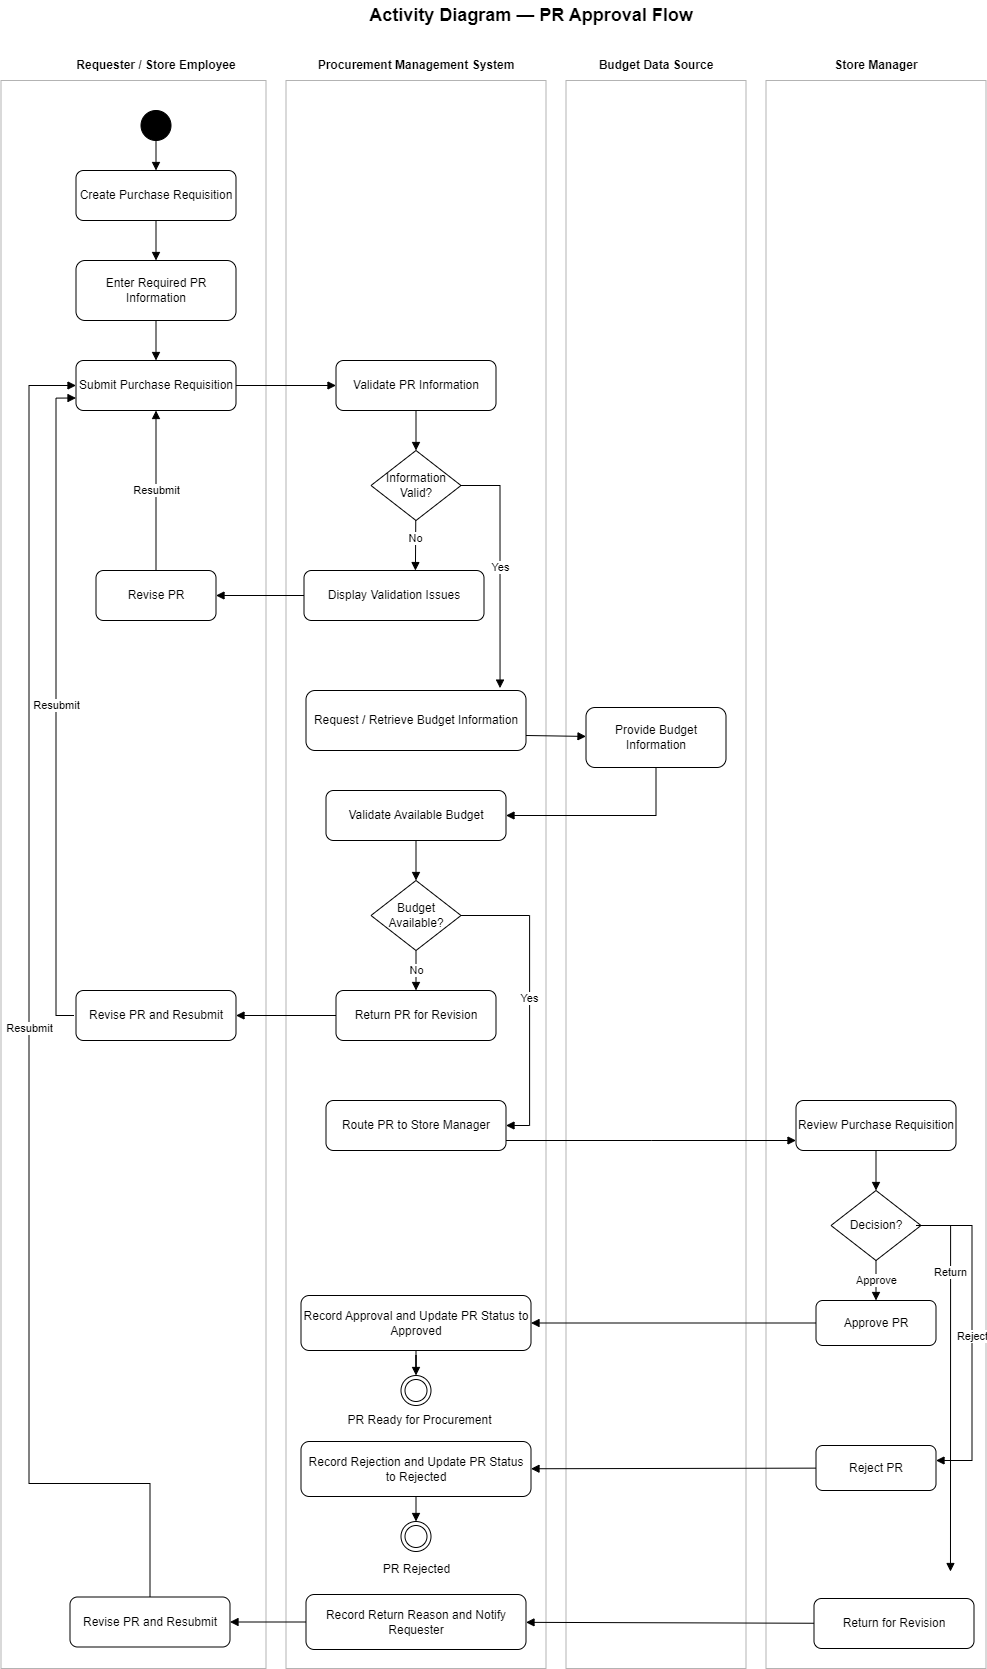

The diagram above was exported from draw.io. Its source (the exported page's mxGraphModel, read from the mxfile embedded in the PNG):
<mxGraphModel dx="2460" dy="1124" grid="0" gridSize="10" guides="1" tooltips="1" connect="1" arrows="1" fold="1" page="0" pageScale="1" pageWidth="827" pageHeight="1169" math="0" shadow="0">
  <root>
    <mxCell id="0" />
    <mxCell id="1" parent="0" />
    <mxCell id="title1" parent="1" style="text;html=1;strokeColor=none;fillColor=none;align=center;verticalAlign=middle;whiteSpace=wrap;rounded=0;" value="&lt;b&gt;&lt;font style=&quot;font-size:18px;&quot;&gt;Activity Diagram — PR Approval Flow&lt;/font&gt;&lt;/b&gt;" vertex="1">
      <mxGeometry height="30" width="420" x="315" y="20" as="geometry" />
    </mxCell>
    <mxCell id="lbl_req" parent="1" style="text;html=1;strokeColor=none;fillColor=none;align=center;verticalAlign=middle;whiteSpace=wrap;" value="&lt;b&gt;Requester / Store Employee&lt;/b&gt;" vertex="1">
      <mxGeometry height="30" width="220" x="40" y="70" as="geometry" />
    </mxCell>
    <mxCell id="lbl_sys" parent="1" style="text;html=1;strokeColor=none;fillColor=none;align=center;verticalAlign=middle;whiteSpace=wrap;" value="&lt;b&gt;Procurement Management System&lt;/b&gt;" vertex="1">
      <mxGeometry height="30" width="260" x="280" y="70" as="geometry" />
    </mxCell>
    <mxCell id="lbl_budget" parent="1" style="text;html=1;strokeColor=none;fillColor=none;align=center;verticalAlign=middle;whiteSpace=wrap;" value="&lt;b&gt;Budget Data Source&lt;/b&gt;" vertex="1">
      <mxGeometry height="30" width="180" x="560" y="70" as="geometry" />
    </mxCell>
    <mxCell id="lbl_manager" parent="1" style="text;html=1;strokeColor=none;fillColor=none;align=center;verticalAlign=middle;whiteSpace=wrap;" value="&lt;b&gt;Store Manager&lt;/b&gt;" vertex="1">
      <mxGeometry height="30" width="220" x="760" y="70" as="geometry" />
    </mxCell>
    <mxCell id="lane_req" parent="1" style="rounded=0;whiteSpace=wrap;html=1;strokeColor=#b3b3b3;fillColor=none;" value="" vertex="1">
      <mxGeometry height="1588" width="265" x="-5" y="100" as="geometry" />
    </mxCell>
    <mxCell id="lane_sys" parent="1" style="rounded=0;whiteSpace=wrap;html=1;strokeColor=#b3b3b3;fillColor=none;" value="" vertex="1">
      <mxGeometry height="1588" width="260" x="280" y="100" as="geometry" />
    </mxCell>
    <mxCell id="lane_budget" parent="1" style="rounded=0;whiteSpace=wrap;html=1;strokeColor=#b3b3b3;fillColor=none;" value="" vertex="1">
      <mxGeometry height="1588" width="180" x="560" y="100" as="geometry" />
    </mxCell>
    <mxCell id="lane_manager" parent="1" style="rounded=0;whiteSpace=wrap;html=1;strokeColor=#b3b3b3;fillColor=none;" value="" vertex="1">
      <mxGeometry height="1588" width="220" x="760" y="100" as="geometry" />
    </mxCell>
    <mxCell id="start" parent="1" style="ellipse;html=1;aspect=fixed;fillColor=#000000;strokeColor=#000000;" value="" vertex="1">
      <mxGeometry height="30" width="30" x="135" y="130" as="geometry" />
    </mxCell>
    <mxCell id="a1" parent="1" style="rounded=1;whiteSpace=wrap;html=1;" value="Create Purchase Requisition" vertex="1">
      <mxGeometry height="50" width="160" x="70" y="190" as="geometry" />
    </mxCell>
    <mxCell id="a2" parent="1" style="rounded=1;whiteSpace=wrap;html=1;" value="Enter Required PR Information" vertex="1">
      <mxGeometry height="60" width="160" x="70" y="280" as="geometry" />
    </mxCell>
    <mxCell id="a3" parent="1" style="rounded=1;whiteSpace=wrap;html=1;" value="Submit Purchase Requisition" vertex="1">
      <mxGeometry height="50" width="160" x="70" y="380" as="geometry" />
    </mxCell>
    <mxCell id="s1" parent="1" style="rounded=1;whiteSpace=wrap;html=1;" value="Validate PR Information" vertex="1">
      <mxGeometry height="50" width="160" x="330" y="380" as="geometry" />
    </mxCell>
    <mxCell id="d1" parent="1" style="rhombus;whiteSpace=wrap;html=1;" value="Information Valid?" vertex="1">
      <mxGeometry height="70" width="90" x="365" y="470" as="geometry" />
    </mxCell>
    <mxCell id="s2" parent="1" style="rounded=1;whiteSpace=wrap;html=1;" value="Display Validation Issues" vertex="1">
      <mxGeometry height="50" width="180" x="298" y="590" as="geometry" />
    </mxCell>
    <mxCell id="r1" parent="1" style="rounded=1;whiteSpace=wrap;html=1;" value="Revise PR" vertex="1">
      <mxGeometry height="50" width="120" x="90" y="590" as="geometry" />
    </mxCell>
    <mxCell id="s3" parent="1" style="rounded=1;whiteSpace=wrap;html=1;" value="Request / Retrieve Budget Information" vertex="1">
      <mxGeometry height="60" width="220" x="300" y="710" as="geometry" />
    </mxCell>
    <mxCell id="b1" parent="1" style="rounded=1;whiteSpace=wrap;html=1;" value="Provide Budget Information" vertex="1">
      <mxGeometry height="60" width="140" x="580" y="727" as="geometry" />
    </mxCell>
    <mxCell id="s4" parent="1" style="rounded=1;whiteSpace=wrap;html=1;" value="Validate Available Budget" vertex="1">
      <mxGeometry height="50" width="180" x="320" y="810" as="geometry" />
    </mxCell>
    <mxCell id="d2" parent="1" style="rhombus;whiteSpace=wrap;html=1;" value="Budget Available?" vertex="1">
      <mxGeometry height="70" width="90" x="365" y="900" as="geometry" />
    </mxCell>
    <mxCell id="s5" parent="1" style="rounded=1;whiteSpace=wrap;html=1;" value="Return PR for Revision" vertex="1">
      <mxGeometry height="50" width="160" x="330" y="1010" as="geometry" />
    </mxCell>
    <mxCell id="r2" parent="1" style="rounded=1;whiteSpace=wrap;html=1;" value="Revise PR and Resubmit" vertex="1">
      <mxGeometry height="50" width="160" x="70" y="1010" as="geometry" />
    </mxCell>
    <mxCell id="s6" parent="1" style="rounded=1;whiteSpace=wrap;html=1;" value="Route PR to Store Manager" vertex="1">
      <mxGeometry height="50" width="180" x="320" y="1120" as="geometry" />
    </mxCell>
    <mxCell id="m1" parent="1" style="rounded=1;whiteSpace=wrap;html=1;" value="Review Purchase Requisition" vertex="1">
      <mxGeometry height="50" width="160" x="790" y="1120" as="geometry" />
    </mxCell>
    <mxCell id="d3" parent="1" style="rhombus;whiteSpace=wrap;html=1;" value="Decision?" vertex="1">
      <mxGeometry height="70" width="90" x="825" y="1210" as="geometry" />
    </mxCell>
    <mxCell id="m2" parent="1" style="rounded=1;whiteSpace=wrap;html=1;" value="Approve PR" vertex="1">
      <mxGeometry height="45" width="120" x="810" y="1320" as="geometry" />
    </mxCell>
    <mxCell id="m3" parent="1" style="rounded=1;whiteSpace=wrap;html=1;" value="Reject PR" vertex="1">
      <mxGeometry height="45" width="120" x="810" y="1465" as="geometry" />
    </mxCell>
    <mxCell id="m4" parent="1" style="rounded=1;whiteSpace=wrap;html=1;" value="Return for Revision" vertex="1">
      <mxGeometry height="50" width="160" x="808" y="1618" as="geometry" />
    </mxCell>
    <mxCell id="s7" parent="1" style="rounded=1;whiteSpace=wrap;html=1;" value="Record Approval and Update PR Status to Approved" vertex="1">
      <mxGeometry height="55" width="230" x="295" y="1315" as="geometry" />
    </mxCell>
    <mxCell id="s8" parent="1" style="rounded=1;whiteSpace=wrap;html=1;" value="Record Rejection and Update PR Status to Rejected" vertex="1">
      <mxGeometry height="55" width="230" x="295" y="1461" as="geometry" />
    </mxCell>
    <mxCell id="s9" parent="1" style="rounded=1;whiteSpace=wrap;html=1;" value="Record Return Reason and Notify Requester" vertex="1">
      <mxGeometry height="55" width="220" x="300" y="1614" as="geometry" />
    </mxCell>
    <mxCell id="r3" parent="1" style="rounded=1;whiteSpace=wrap;html=1;" value="Revise PR and Resubmit" vertex="1">
      <mxGeometry height="50" width="160" x="64" y="1616.5" as="geometry" />
    </mxCell>
    <mxCell id="end1" parent="1" style="shape=doubleEllipse;html=1;aspect=fixed;fillColor=#ffffff;strokeColor=#000000;" value="" vertex="1">
      <mxGeometry height="30" width="30" x="395" y="1395" as="geometry" />
    </mxCell>
    <mxCell id="end2" parent="1" style="shape=doubleEllipse;html=1;aspect=fixed;fillColor=#ffffff;strokeColor=#000000;" value="" vertex="1">
      <mxGeometry height="30" width="30" x="395" y="1541" as="geometry" />
    </mxCell>
    <mxCell id="txt_end1" parent="1" style="text;html=1;strokeColor=none;fillColor=none;align=center;verticalAlign=middle;" value="PR Ready for Procurement" vertex="1">
      <mxGeometry height="30" width="180" x="323" y="1425" as="geometry" />
    </mxCell>
    <mxCell id="txt_end2" parent="1" style="text;html=1;strokeColor=none;fillColor=none;align=center;verticalAlign=middle;" value="PR Rejected" vertex="1">
      <mxGeometry height="30" width="120" x="350" y="1574" as="geometry" />
    </mxCell>
    <mxCell id="e1" edge="1" parent="1" source="start" style="rounded=0;orthogonalLoop=1;jettySize=auto;html=1;endArrow=block;" target="a1">
      <mxGeometry relative="1" as="geometry" />
    </mxCell>
    <mxCell id="e2" edge="1" parent="1" source="a1" style="rounded=0;orthogonalLoop=1;jettySize=auto;html=1;endArrow=block;" target="a2">
      <mxGeometry relative="1" as="geometry" />
    </mxCell>
    <mxCell id="e3" edge="1" parent="1" source="a2" style="rounded=0;orthogonalLoop=1;jettySize=auto;html=1;endArrow=block;" target="a3">
      <mxGeometry relative="1" as="geometry" />
    </mxCell>
    <mxCell id="e4" edge="1" parent="1" source="a3" style="rounded=0;orthogonalLoop=1;jettySize=auto;html=1;endArrow=block;" target="s1">
      <mxGeometry relative="1" as="geometry" />
    </mxCell>
    <mxCell id="e5" edge="1" parent="1" source="s1" style="rounded=0;orthogonalLoop=1;jettySize=auto;html=1;endArrow=block;" target="d1">
      <mxGeometry relative="1" as="geometry" />
    </mxCell>
    <mxCell id="e6" edge="1" parent="1" source="d1" style="rounded=0;orthogonalLoop=1;jettySize=auto;html=1;endArrow=block;labelBackgroundColor=#ffffff;" value="No">
      <mxGeometry relative="1" x="-0.2491" as="geometry">
        <mxPoint as="offset" />
        <mxPoint x="409.42" y="590.04" as="targetPoint" />
      </mxGeometry>
    </mxCell>
    <mxCell id="e7" edge="1" parent="1" source="s2" style="rounded=0;orthogonalLoop=1;jettySize=auto;html=1;endArrow=block;" target="r1">
      <mxGeometry relative="1" as="geometry" />
    </mxCell>
    <mxCell id="e8" edge="1" parent="1" source="r1" style="rounded=0;orthogonalLoop=1;jettySize=auto;html=1;endArrow=block;labelBackgroundColor=#ffffff;edgeStyle=orthogonalEdgeStyle;" target="a3" value="Resubmit">
      <mxGeometry relative="1" as="geometry" />
    </mxCell>
    <mxCell id="e9" edge="1" parent="1" style="rounded=0;orthogonalLoop=1;jettySize=auto;html=1;endArrow=block;labelBackgroundColor=#ffffff;edgeStyle=orthogonalEdgeStyle;entryX=0.882;entryY=-0.04;entryDx=0;entryDy=0;entryPerimeter=0;" target="s3" value="Yes">
      <mxGeometry relative="1" as="geometry">
        <Array as="points">
          <mxPoint x="494.06" y="505" />
        </Array>
        <mxPoint x="454" y="505" as="sourcePoint" />
        <mxPoint x="519" y="740.0588235294119" as="targetPoint" />
      </mxGeometry>
    </mxCell>
    <mxCell id="e10" edge="1" parent="1" source="s3" style="rounded=0;orthogonalLoop=1;jettySize=auto;html=1;endArrow=block;exitX=1;exitY=0.75;exitDx=0;exitDy=0;" target="b1">
      <mxGeometry relative="1" as="geometry" />
    </mxCell>
    <mxCell id="e11" edge="1" parent="1" source="b1" style="rounded=0;orthogonalLoop=1;jettySize=auto;html=1;endArrow=block;edgeStyle=orthogonalEdgeStyle;" target="s4">
      <mxGeometry relative="1" as="geometry">
        <Array as="points">
          <mxPoint x="650" y="835" />
        </Array>
      </mxGeometry>
    </mxCell>
    <mxCell id="e12" edge="1" parent="1" source="s4" style="rounded=0;orthogonalLoop=1;jettySize=auto;html=1;endArrow=block;" target="d2">
      <mxGeometry relative="1" as="geometry" />
    </mxCell>
    <mxCell id="e13" edge="1" parent="1" source="d2" style="rounded=0;orthogonalLoop=1;jettySize=auto;html=1;endArrow=block;labelBackgroundColor=#ffffff;" target="s5" value="No">
      <mxGeometry relative="1" as="geometry" />
    </mxCell>
    <mxCell id="e14" edge="1" parent="1" source="s5" style="rounded=0;orthogonalLoop=1;jettySize=auto;html=1;endArrow=block;" target="r2">
      <mxGeometry relative="1" as="geometry" />
    </mxCell>
    <mxCell id="e15" edge="1" parent="1" style="rounded=0;orthogonalLoop=1;jettySize=auto;html=1;endArrow=block;labelBackgroundColor=#ffffff;entryX=0;entryY=0.75;entryDx=0;entryDy=0;edgeStyle=orthogonalEdgeStyle;" target="a3" value="Resubmit">
      <mxGeometry relative="1" as="geometry">
        <Array as="points">
          <mxPoint x="50" y="1035" />
          <mxPoint x="50" y="417.57" />
        </Array>
        <mxPoint x="68" y="1035" as="sourcePoint" />
        <mxPoint x="68" y="405" as="targetPoint" />
      </mxGeometry>
    </mxCell>
    <mxCell id="e16" edge="1" parent="1" source="d2" style="rounded=0;orthogonalLoop=1;jettySize=auto;html=1;endArrow=block;labelBackgroundColor=#ffffff;edgeStyle=orthogonalEdgeStyle;" target="s6" value="Yes">
      <mxGeometry relative="1" as="geometry">
        <Array as="points">
          <mxPoint x="523.53" y="935" />
          <mxPoint x="523.53" y="1145" />
        </Array>
      </mxGeometry>
    </mxCell>
    <mxCell id="e17" edge="1" parent="1" source="s6" style="rounded=0;orthogonalLoop=1;jettySize=auto;html=1;endArrow=block;edgeStyle=orthogonalEdgeStyle;" target="m1">
      <mxGeometry relative="1" as="geometry">
        <Array as="points">
          <mxPoint x="645.88" y="1159.94" />
          <mxPoint x="645.88" y="1159.94" />
        </Array>
      </mxGeometry>
    </mxCell>
    <mxCell id="e18" edge="1" parent="1" source="m1" style="rounded=0;orthogonalLoop=1;jettySize=auto;html=1;endArrow=block;" target="d3">
      <mxGeometry relative="1" as="geometry" />
    </mxCell>
    <mxCell id="e19" edge="1" parent="1" source="d3" style="rounded=0;orthogonalLoop=1;jettySize=auto;html=1;endArrow=block;labelBackgroundColor=#ffffff;" target="m2" value="Approve">
      <mxGeometry relative="1" as="geometry" />
    </mxCell>
    <mxCell id="e20" edge="1" parent="1" source="d3" style="rounded=0;orthogonalLoop=1;jettySize=auto;html=1;endArrow=block;labelBackgroundColor=#ffffff;edgeStyle=orthogonalEdgeStyle;" target="m3" value="Reject">
      <mxGeometry relative="1" as="geometry">
        <Array as="points">
          <mxPoint x="966.05" y="1245" />
          <mxPoint x="966.05" y="1480.05" />
        </Array>
      </mxGeometry>
    </mxCell>
    <mxCell id="e21" edge="1" parent="1" style="rounded=0;orthogonalLoop=1;jettySize=auto;html=1;endArrow=block;labelBackgroundColor=#ffffff;edgeStyle=orthogonalEdgeStyle;" value="Return">
      <mxGeometry relative="1" x="-0.5685" as="geometry">
        <mxPoint as="offset" />
        <Array as="points">
          <mxPoint x="944.44" y="1245.04" />
        </Array>
        <mxPoint x="910" y="1245" as="sourcePoint" />
        <mxPoint x="944.4761904761904" y="1591" as="targetPoint" />
      </mxGeometry>
    </mxCell>
    <mxCell id="e22" edge="1" parent="1" source="m2" style="rounded=0;orthogonalLoop=1;jettySize=auto;html=1;endArrow=block;" target="s7">
      <mxGeometry relative="1" as="geometry" />
    </mxCell>
    <mxCell id="e23" edge="1" parent="1" source="m3" style="rounded=0;orthogonalLoop=1;jettySize=auto;html=1;endArrow=block;" target="s8">
      <mxGeometry relative="1" as="geometry" />
    </mxCell>
    <mxCell id="e24" edge="1" parent="1" source="m4" style="rounded=0;orthogonalLoop=1;jettySize=auto;html=1;endArrow=block;" target="s9">
      <mxGeometry relative="1" as="geometry" />
    </mxCell>
    <mxCell id="e25" edge="1" parent="1" source="s9" style="rounded=0;orthogonalLoop=1;jettySize=auto;html=1;endArrow=block;" target="r3">
      <mxGeometry relative="1" as="geometry" />
    </mxCell>
    <mxCell id="e26" edge="1" parent="1" source="r3" style="rounded=0;orthogonalLoop=1;jettySize=auto;html=1;endArrow=block;labelBackgroundColor=#ffffff;edgeStyle=orthogonalEdgeStyle;" target="a3" value="Resubmit">
      <mxGeometry relative="1" as="geometry">
        <Array as="points">
          <mxPoint x="23" y="1503" />
          <mxPoint x="23" y="405" />
        </Array>
      </mxGeometry>
    </mxCell>
    <mxCell id="e27" edge="1" parent="1" source="s7" style="rounded=0;orthogonalLoop=1;jettySize=auto;html=1;endArrow=block;edgeStyle=orthogonalEdgeStyle;" target="end1">
      <mxGeometry relative="1" as="geometry" />
    </mxCell>
    <mxCell id="e28" edge="1" parent="1" source="s8" style="rounded=0;orthogonalLoop=1;jettySize=auto;html=1;endArrow=block;" target="end2">
      <mxGeometry relative="1" as="geometry" />
    </mxCell>
  </root>
</mxGraphModel>